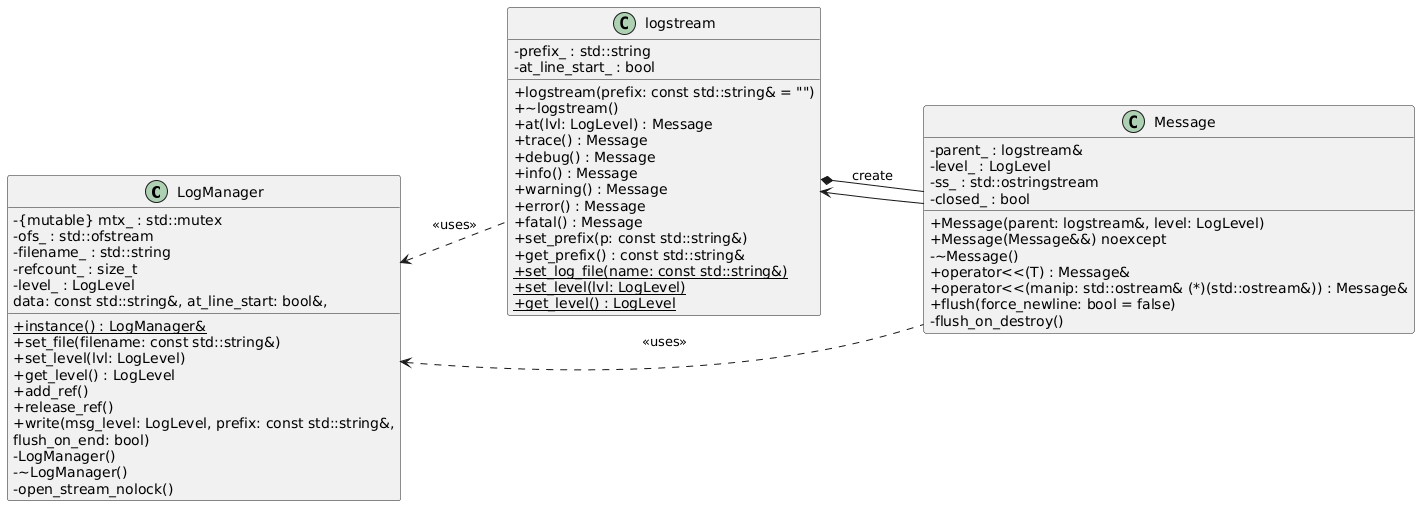

The diagram above was rendered by PlantUML. Its source (embedded in the PNG):
@startuml
' ------------------------------------------------------------
'  UML-диаграмма классов для логгера (logger.h / logger.cpp)
' ------------------------------------------------------------
skinparam classAttributeIconSize 0
hide empty members
left to right direction

' ---------- Синглтон LogManager ----------
class LogManager {
    - {mutable} mtx_ : std::mutex
    - ofs_ : std::ofstream
    - filename_ : std::string
    - refcount_ : size_t
    - level_ : LogLevel
    {static} + instance() : LogManager&
    + set_file(filename: const std::string&)
    + set_level(lvl: LogLevel)
    + get_level() : LogLevel
    + add_ref()
    + release_ref()
    + write(msg_level: LogLevel, prefix: const std::string&,
            data: const std::string&, at_line_start: bool&,
            flush_on_end: bool)
    - LogManager()
    - ~LogManager()
    - open_stream_nolock()
}

' ---------- Основной класс логгера ----------
class logstream {
    - prefix_ : std::string
    - at_line_start_ : bool
    + logstream(prefix: const std::string& = "")
    + ~logstream()
    + at(lvl: LogLevel) : Message
    + trace() : Message
    + debug() : Message
    + info() : Message
    + warning() : Message
    + error() : Message
    + fatal() : Message
    + set_prefix(p: const std::string&)
    + get_prefix() : const std::string&
    {static} + set_log_file(name: const std::string&)
    {static} + set_level(lvl: LogLevel)
    {static} + get_level() : LogLevel
}

' ---------- Вложенный класс Message ----------
class Message {
    - parent_ : logstream&
    - level_ : LogLevel
    - ss_ : std::ostringstream
    - closed_ : bool
    + Message(parent: logstream&, level: LogLevel)
    + Message(Message&&) noexcept
    - ~Message()
    + operator<<(T) : Message&
    + operator<<(manip: std::ostream& (*)(std::ostream&)) : Message&
    + flush(force_newline: bool = false)
    - flush_on_destroy()
}


' ---------- Отношения ----------
LogManager <.. logstream : <<uses>>
LogManager <.. Message : <<uses>>
logstream *-- Message : create
Message --> logstream
@enduml